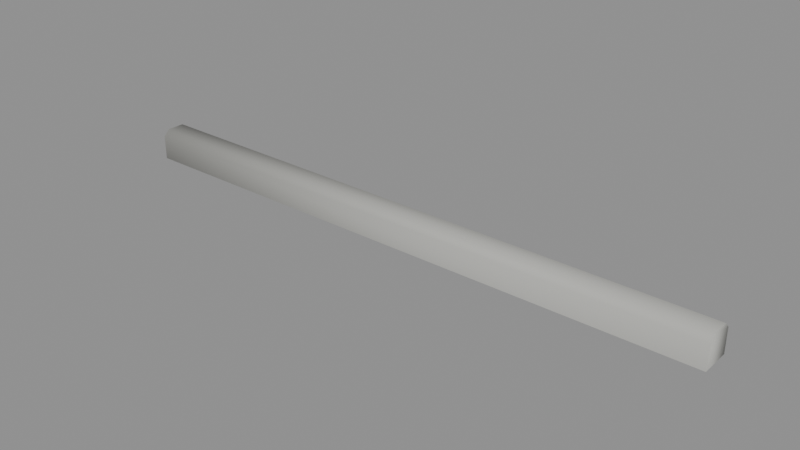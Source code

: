 # Source: cantero.blend  (saved by Blender 5.3.31; exported with 4.5.12 LTS)
import bpy
from mathutils import Matrix  # noqa: F401  (used for matrix-valued properties, if any)

bpy.ops.wm.read_factory_settings(use_empty=True)
scene = bpy.context.scene
scene.name = 'Scene'

# ---- materials (node trees are filled in below, after node groups)
mat_m_piedra = bpy.data.materials.new('M_Piedra')
mat_m_piedra.diffuse_color = (0.4452, 0.4452, 0.4179, 1.0)

# ---- material node trees
mat_m_piedra.use_nodes = True; mat_m_piedra.node_tree.nodes.clear()
_N = mat_m_piedra.node_tree.nodes; _L = mat_m_piedra.node_tree.links
n0 = _N.new('ShaderNodeBsdfPrincipled'); n0.name = 'Principled BSDF'; n0.location = (-200, 100)
n0.inputs[0].default_value = (0.4452, 0.4452, 0.4179, 1.0)
n0.inputs[2].default_value = 0.9
n0.inputs[10].default_value = 0.005
n1 = _N.new('ShaderNodeOutputMaterial'); n1.name = 'Material Output'; n1.location = (200, 100)
_L.new(n0.outputs[0], n1.inputs[0])
n1.is_active_output = True

# ---- meshes
me_cantero_cuerpo = bpy.data.meshes.new('cantero_cuerpo')
me_cantero_cuerpo.from_pydata([(-1.0, 0.05, 0.0), (-1.0, 0.05, 0.08), (-1.0, 0.03, 0.1), (-1.0, -0.03, 0.1), (-1.0, -0.05, 0.08), (-1.0, -0.05, 0.0), (1.0, 0.05, 0.0), (1.0, 0.05, 0.08), (1.0, 0.03, 0.1), (1.0, -0.03, 0.1), (1.0, -0.05, 0.08), (1.0, -0.05, 0.0)], [], [(0, 1, 7, 6), (1, 2, 8, 7), (2, 3, 9, 8), (3, 4, 10, 9), (4, 5, 11, 10), (5, 4, 3, 2, 1, 0), (6, 7, 8, 9, 10, 11)])
me_cantero_cuerpo.polygons.foreach_set('use_smooth', [True] * 7)
_k = set([(0, 1), (0, 5), (0, 6), (1, 2), (1, 7), (2, 3), (2, 8), (3, 4), (3, 9), (4, 5), (4, 10), (5, 11), (6, 7), (6, 11), (7, 8), (8, 9), (9, 10), (10, 11)])
me_cantero_cuerpo.attributes.new('sharp_edge', 'BOOLEAN', 'EDGE').data.foreach_set('value', [ (min(e.vertices), max(e.vertices)) in _k for e in me_cantero_cuerpo.edges])
me_cantero_cuerpo.materials.append(mat_m_piedra)
me_cantero_cuerpo.update()

# ---- objects
ob_cantero_cuerpo = bpy.data.objects.new('cantero_cuerpo', me_cantero_cuerpo)
ob_cantero = bpy.data.objects.new('cantero', None)

# ---- transforms, parenting, visibility, modifiers, constraints
ob_cantero_cuerpo.parent = ob_cantero
ob_cantero_cuerpo.location = (0.0, 0.0, 0.0)
ob_cantero.location = (0.0, 0.0, 0.0)
ob_cantero.empty_display_size = 0.1

# ---- collection membership
scene.collection.objects.link(ob_cantero_cuerpo)
scene.collection.objects.link(ob_cantero)

# ---- scene / render settings (as saved in the file)
scene.frame_start = 1; scene.frame_end = 250; scene.frame_set(1)
scene.render.engine = 'BLENDER_EEVEE_NEXT'
scene.render.bake_bias = 0.0
scene.render.bake_samples = 0
scene.render.compositor_device = 'GPU'
scene.eevee.use_volume_custom_range = False
scene.eevee.fast_gi_thickness_near = 0.1
scene.eevee.fast_gi_thickness_far = 0.0
scene.eevee.ray_tracing_options.screen_trace_thickness = 0.1
bpy.context.view_layer.update()

# ---- added for rendering (the .blend has no active camera and no usable light): camera, sun + grey world if the file has none
cam_auto = bpy.data.cameras.new('AutoCamera')
cam_auto.lens = 50.0
cam_auto.sensor_width = 36.0
cam_auto.clip_end = 1000.0
ob_auto_camera = bpy.data.objects.new('AutoCamera', cam_auto)
scene.collection.objects.link(ob_auto_camera)
ob_auto_camera.location = (1.85507, -2.22608, 1.53406)
ob_auto_camera.rotation_euler = (1.09748, -7.21219e-08, 0.694738)
scene.camera = ob_auto_camera
light_auto_sun = bpy.data.lights.new('AutoSun', 'SUN')
light_auto_sun.energy = 3.0
light_auto_sun.angle = 0.0523599
ob_auto_sun = bpy.data.objects.new('AutoSun', light_auto_sun)
scene.collection.objects.link(ob_auto_sun)
ob_auto_sun.rotation_euler = (0.872665, 0.174533, 0.523599)
if scene.world is None:
    world_auto = bpy.data.worlds.new('AutoWorld')
    world_auto.color = (0.3, 0.3, 0.3)
    scene.world = world_auto
bpy.context.view_layer.update()
